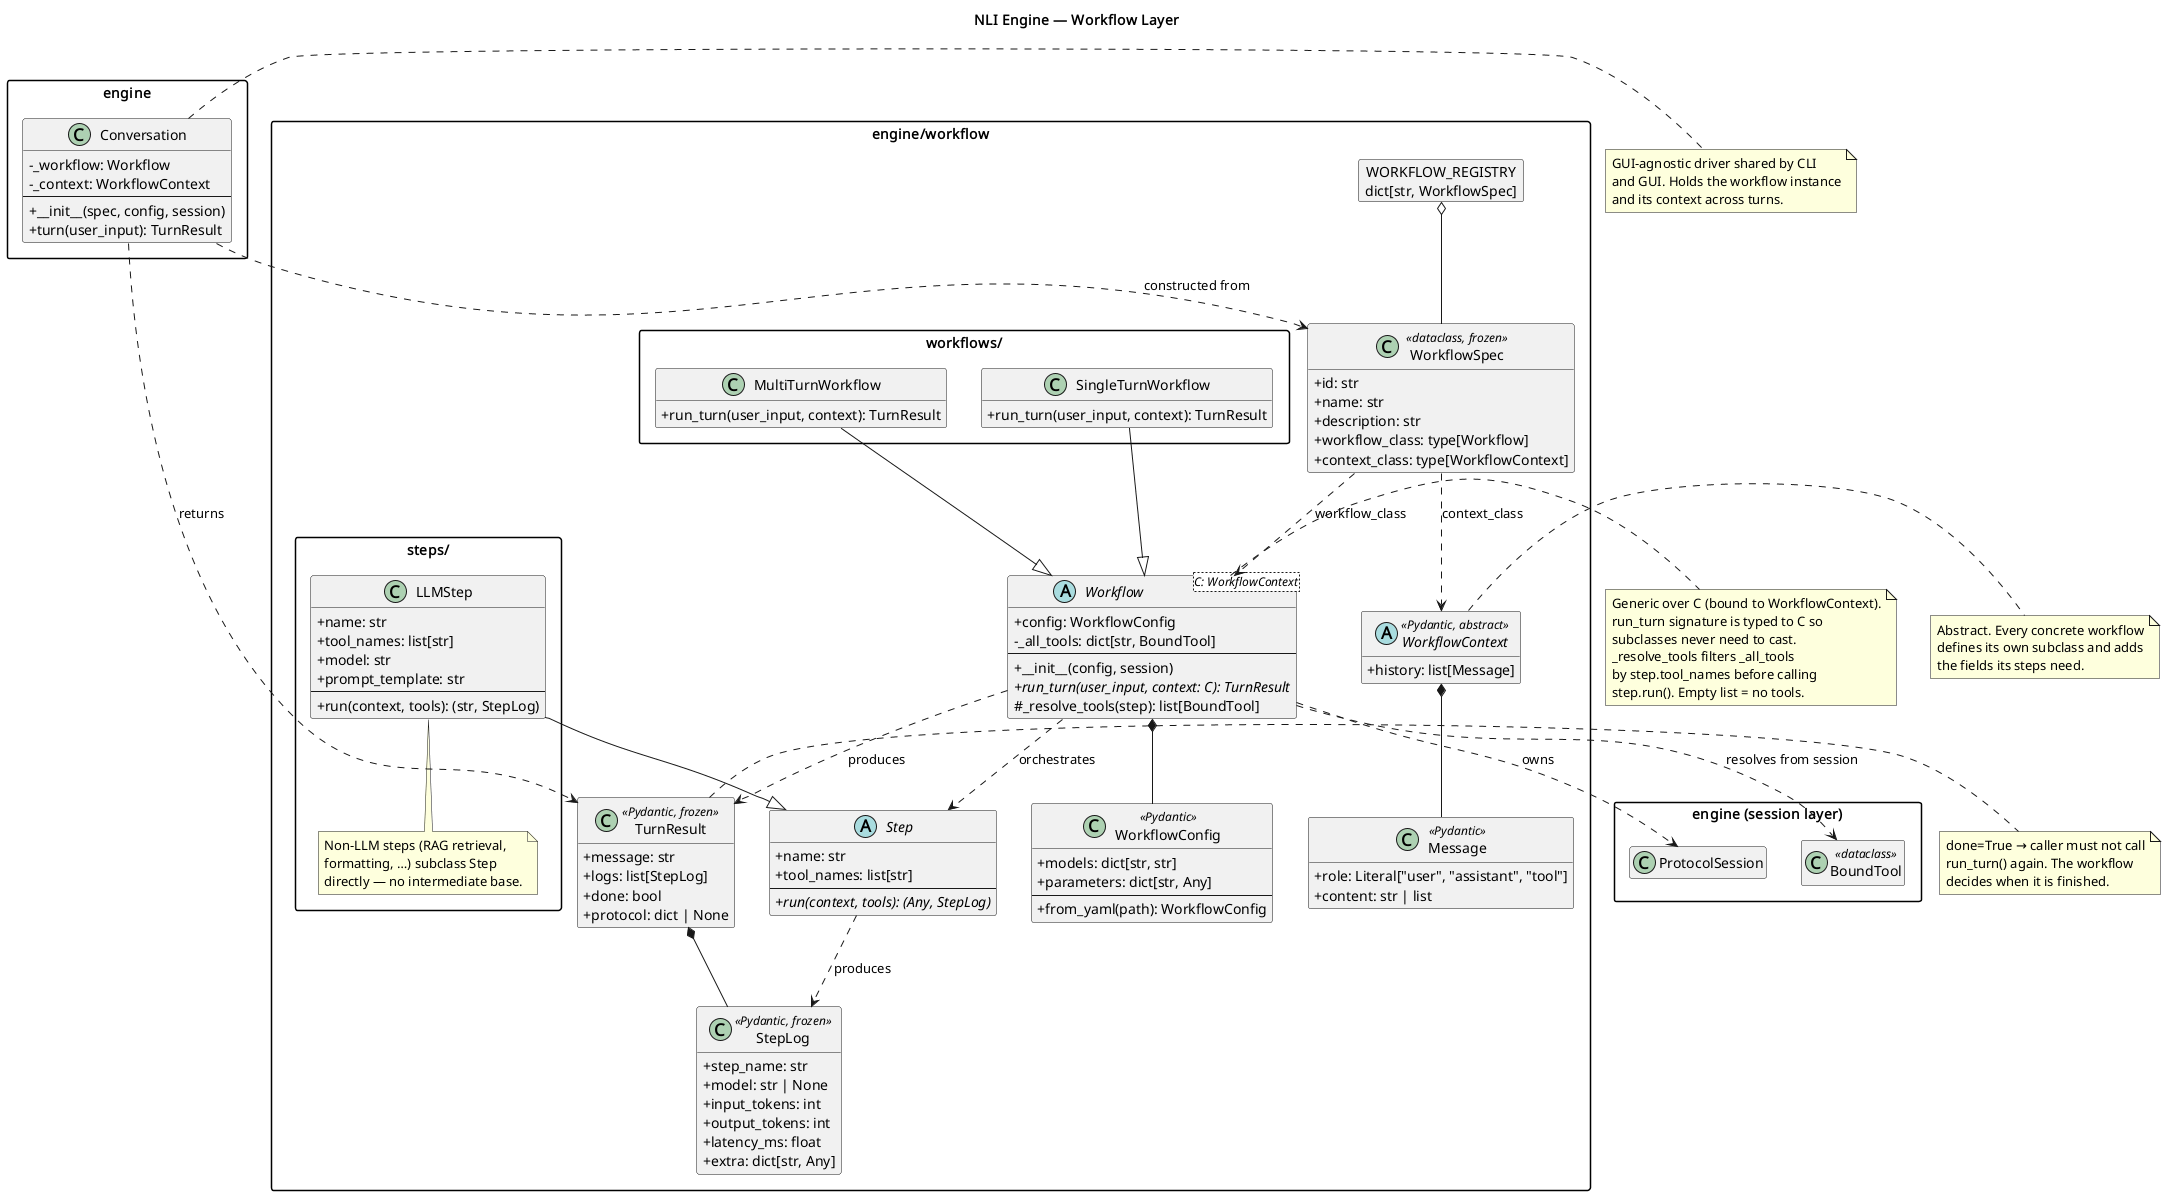

The diagram above was rendered by PlantUML. Its source (embedded in the PNG):
@startuml workflow_layer
title NLI Engine — Workflow Layer

skinparam classAttributeIconSize 0
skinparam packageStyle rectangle
hide empty members

package "engine/workflow" {

    class WorkflowConfig <<Pydantic>> {
        + models: dict[str, str]
        + parameters: dict[str, Any]
        --
        + from_yaml(path): WorkflowConfig
    }

    class Message <<Pydantic>> {
        + role: Literal["user", "assistant", "tool"]
        + content: str | list
    }

    abstract class WorkflowContext <<Pydantic, abstract>> {
        + history: list[Message]
    }

    class StepLog <<Pydantic, frozen>> {
        + step_name: str
        + model: str | None
        + input_tokens: int
        + output_tokens: int
        + latency_ms: float
        + extra: dict[str, Any]
    }

    class TurnResult <<Pydantic, frozen>> {
        + message: str
        + logs: list[StepLog]
        + done: bool
        + protocol: dict | None
    }

    abstract class Step {
        + name: str
        + tool_names: list[str]
        --
        + {abstract} run(context, tools): (Any, StepLog)
    }

    abstract class "Workflow<C: WorkflowContext>" as Workflow {
        + config: WorkflowConfig
        - _all_tools: dict[str, BoundTool]
        --
        + __init__(config, session)
        + {abstract} run_turn(user_input, context: C): TurnResult
        # _resolve_tools(step): list[BoundTool]
    }

    class WorkflowSpec <<dataclass, frozen>> {
        + id: str
        + name: str
        + description: str
        + workflow_class: type[Workflow]
        + context_class: type[WorkflowContext]
    }

    object "WORKFLOW_REGISTRY\ndict[str, WorkflowSpec]" as REGISTRY

    package "steps/" {
        class LLMStep {
            + name: str
            + tool_names: list[str]
            + model: str
            + prompt_template: str
            --
            + run(context, tools): (str, StepLog)
        }

        note bottom of LLMStep
          Non-LLM steps (RAG retrieval,
          formatting, …) subclass Step
          directly — no intermediate base.
        end note
    }

    package "workflows/" {
        class MultiTurnWorkflow {
            + run_turn(user_input, context): TurnResult
        }

        class SingleTurnWorkflow {
            + run_turn(user_input, context): TurnResult
        }
    }
}

package "engine" {
    class Conversation {
        - _workflow: Workflow
        - _context: WorkflowContext
        --
        + __init__(spec, config, session)
        + turn(user_input): TurnResult
    }
}

package "engine (session layer)" {
    class ProtocolSession
    class BoundTool <<dataclass>>
}

WorkflowContext *-- Message
TurnResult *-- StepLog
Workflow *-- WorkflowConfig
Workflow ..> ProtocolSession : owns
Workflow ..> BoundTool : resolves from session
Workflow ..> Step : orchestrates
Workflow ..> TurnResult : produces
Step ..> StepLog : produces

REGISTRY o-- WorkflowSpec
WorkflowSpec ..> Workflow : workflow_class
WorkflowSpec ..> WorkflowContext : context_class

Conversation ..> WorkflowSpec : constructed from
Conversation ..> TurnResult : returns

LLMStep --|> Step
MultiTurnWorkflow --|> Workflow
SingleTurnWorkflow --|> Workflow

note right of WorkflowContext
  Abstract. Every concrete workflow
  defines its own subclass and adds
  the fields its steps need.
end note

note right of Workflow
  Generic over C (bound to WorkflowContext).
  run_turn signature is typed to C so
  subclasses never need to cast.
  _resolve_tools filters _all_tools
  by step.tool_names before calling
  step.run(). Empty list = no tools.
end note

note right of TurnResult
  done=True → caller must not call
  run_turn() again. The workflow
  decides when it is finished.
end note

note right of Conversation
  GUI-agnostic driver shared by CLI
  and GUI. Holds the workflow instance
  and its context across turns.
end note

@enduml